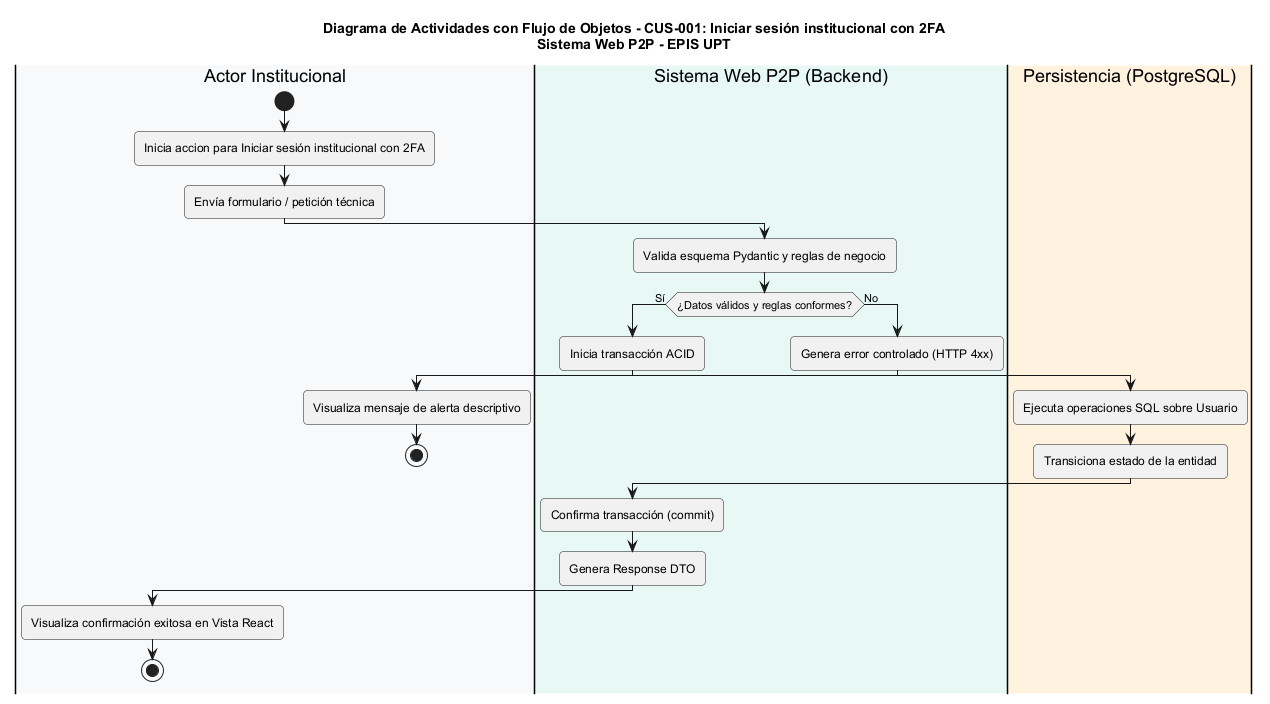

The diagram above was rendered by PlantUML. Its source (embedded in the PNG):
@startuml
title Diagrama de Actividades con Flujo de Objetos - CUS-001: Iniciar sesión institucional con 2FA\nSistema Web P2P - EPIS UPT

skinparam shadowing false
skinparam roundcorner 8
skinparam defaultFontName Arial
skinparam fontSize 11

|#F8F9FA|Actor Institucional|
|#E8F8F5|Sistema Web P2P (Backend)|
|#FFF2DF|Persistencia (PostgreSQL)|

|Actor Institucional|
start
:Inicia accion para Iniciar sesión institucional con 2FA;
:Envía formulario / petición técnica;

|Sistema Web P2P (Backend)|
:Valida esquema Pydantic y reglas de negocio;
if (¿Datos válidos y reglas conformes?) then (Sí)
  :Inicia transacción ACID;
  |Persistencia (PostgreSQL)|
  :Ejecuta operaciones SQL sobre Usuario;
  :Transiciona estado de la entidad;
  |Sistema Web P2P (Backend)|
  :Confirma transacción (commit);
  :Genera Response DTO;
  |Actor Institucional|
  :Visualiza confirmación exitosa en Vista React;
  stop
else (No)
  |Sistema Web P2P (Backend)|
  :Genera error controlado (HTTP 4xx);
  |Actor Institucional|
  :Visualiza mensaje de alerta descriptivo;
  stop
endif
@enduml